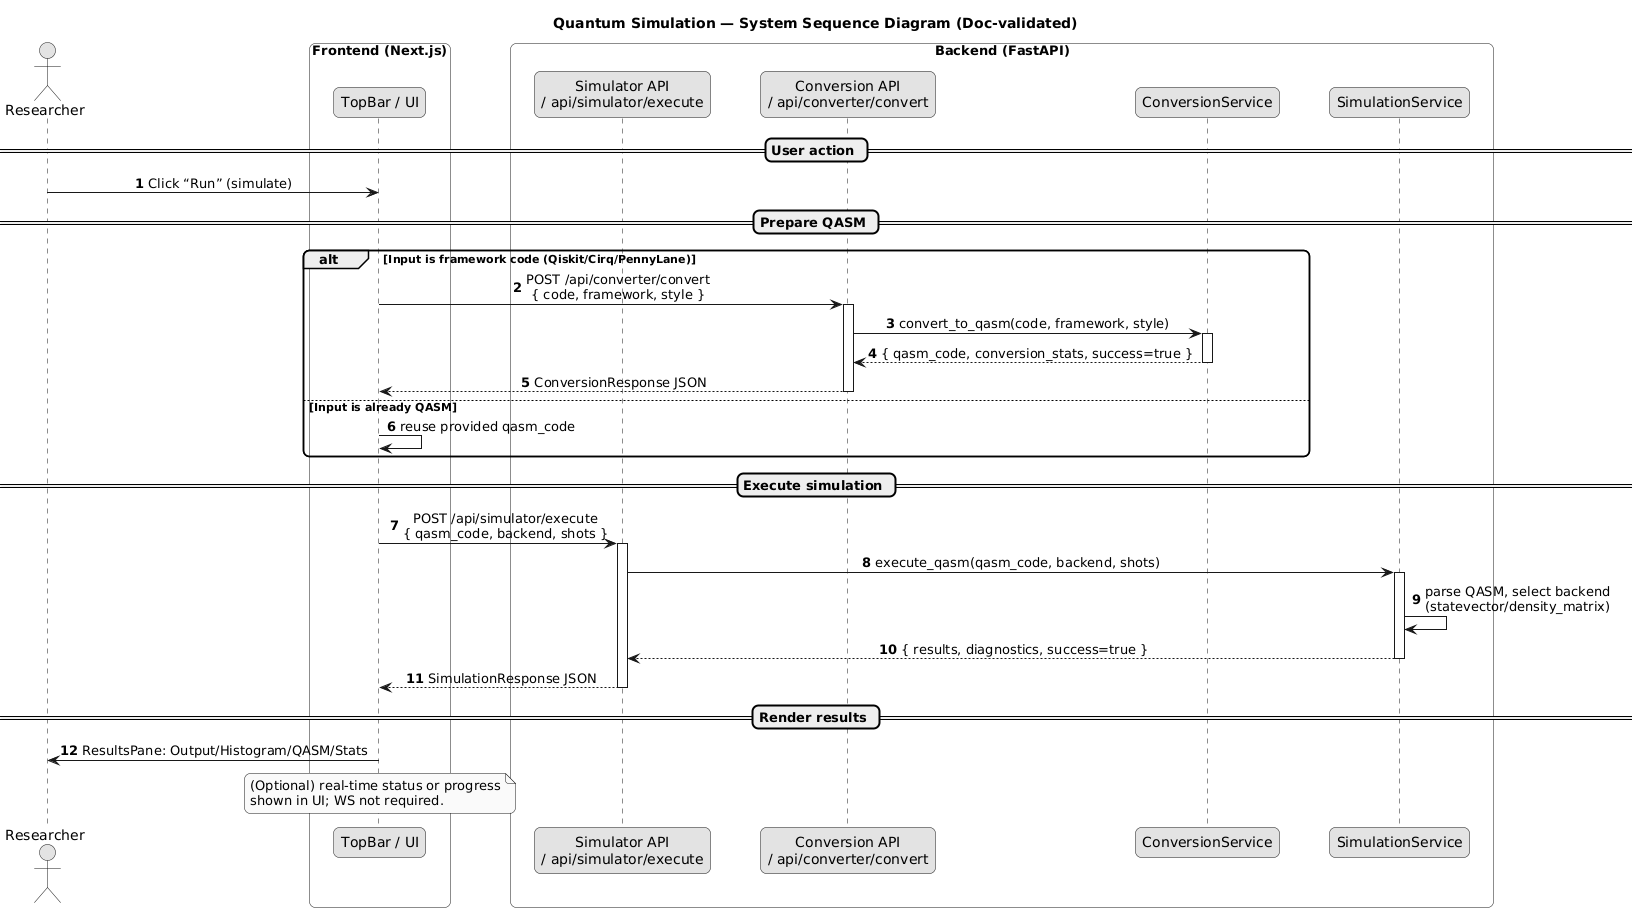

The diagram above was rendered by PlantUML. Its source (embedded in the PNG):
@startuml
title Quantum Simulation — System Sequence Diagram (Doc-validated)

' ---- Visual hygiene ----
skinparam monochrome true
skinparam shadowing false
skinparam roundcorner 12
skinparam ArrowThickness 1
skinparam ParticipantPadding 20
skinparam BoxPadding 8
skinparam sequence {
  LifelineBorderThickness 1
  LifelineBackgroundColor white
  MessageAlign center
}

' ---- Participants ----
actor "Researcher" as User

box "Frontend (Next.js)" #transparent
  participant "TopBar / UI" as FE
end box

box "Backend (FastAPI)" #transparent
  participant "Simulator API\n/ api/simulator/execute" as API_SIM
  participant "Conversion API\n/ api/converter/convert" as API_CONV
  participant "ConversionService" as ConvSvc
  participant "SimulationService" as SimSvc
end box

autonumber

== User action ==
User -> FE : Click “Run” (simulate)

== Prepare QASM ==
alt Input is framework code (Qiskit/Cirq/PennyLane)
  FE -> API_CONV : POST /api/converter/convert\n{ code, framework, style }
  activate API_CONV
  API_CONV -> ConvSvc : convert_to_qasm(code, framework, style)
  activate ConvSvc
  ConvSvc --> API_CONV : { qasm_code, conversion_stats, success=true }
  deactivate ConvSvc
  API_CONV --> FE : ConversionResponse JSON
  deactivate API_CONV
else Input is already QASM
  FE -> FE : reuse provided qasm_code
end

== Execute simulation ==
FE -> API_SIM : POST /api/simulator/execute\n{ qasm_code, backend, shots }
activate API_SIM
API_SIM -> SimSvc : execute_qasm(qasm_code, backend, shots)
activate SimSvc
SimSvc -> SimSvc : parse QASM, select backend\n(statevector/density_matrix)
SimSvc --> API_SIM : { results, diagnostics, success=true }
deactivate SimSvc
API_SIM --> FE : SimulationResponse JSON
deactivate API_SIM

== Render results ==
FE -> User : ResultsPane: Output/Histogram/QASM/Stats

' ---- Notes ----
note over FE
(Optional) real-time status or progress
shown in UI; WS not required.
end note
@enduml